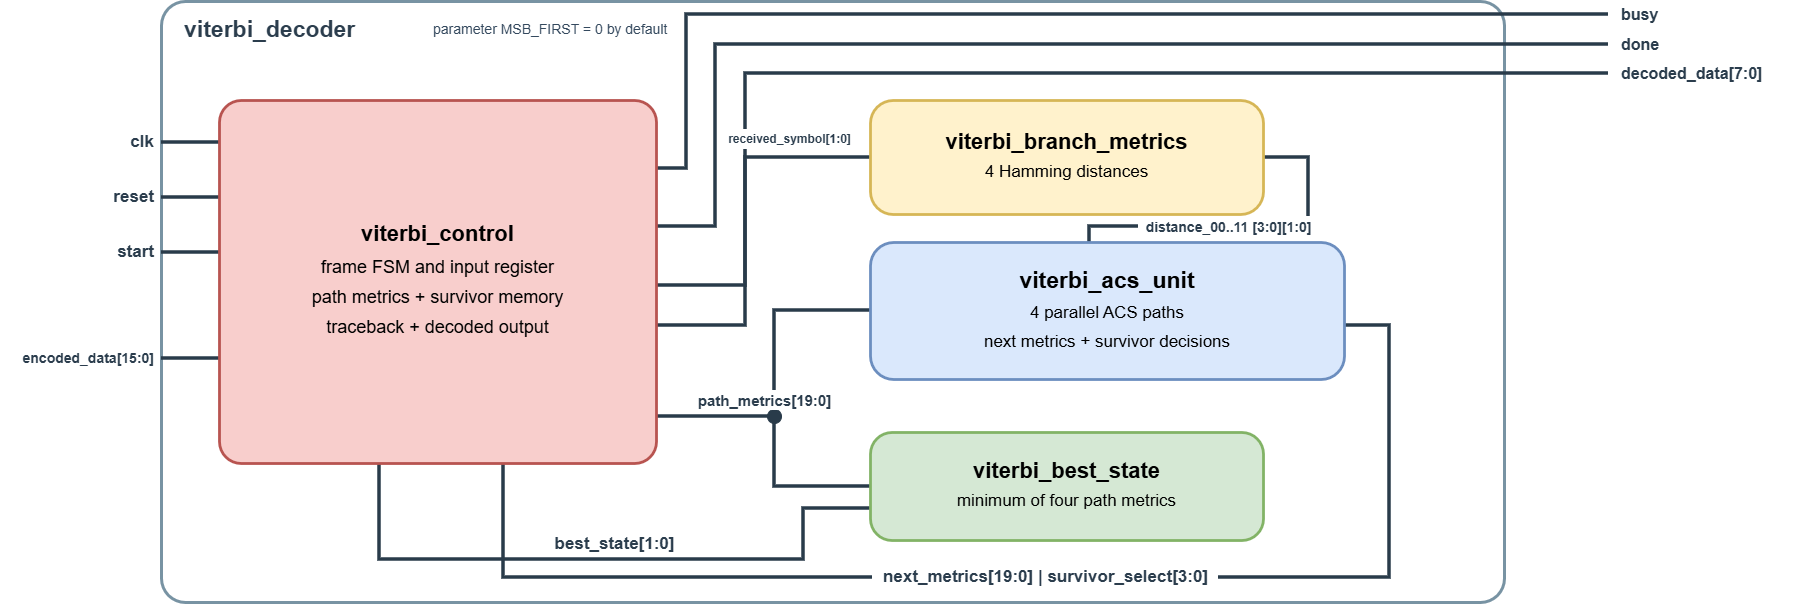

The diagram above was exported from draw.io. Its source (the exported page's mxGraphModel, read from the mxfile embedded in the PNG):
<mxGraphModel dx="2094" dy="869" grid="1" gridSize="10" guides="1" tooltips="1" connect="1" arrows="1" fold="1" page="1" pageScale="1" pageWidth="827" pageHeight="1169" math="0" shadow="0">
  <root>
    <mxCell id="0" />
    <mxCell id="1" parent="0" />
    <mxCell id="container" parent="1" style="rounded=1;arcSize=4;whiteSpace=wrap;html=1;fillColor=#FFFFFF;strokeColor=#7893A3;strokeWidth=3;" value="" vertex="1">
      <mxGeometry height="601" width="1343" x="171" y="71" as="geometry" />
    </mxCell>
    <mxCell id="title" parent="1" style="text;html=1;align=left;verticalAlign=middle;whiteSpace=wrap;strokeColor=none;fillColor=none;fontColor=#2B3D4D;fontSize=23;fontStyle=1;" value="viterbi_decoder" vertex="1">
      <mxGeometry height="32" width="240" x="192" y="83" as="geometry" />
    </mxCell>
    <mxCell id="parameter" parent="1" style="text;html=1;align=left;verticalAlign=middle;whiteSpace=wrap;strokeColor=none;fillColor=none;fontColor=#34495E;fontSize=14;" value="parameter MSB_FIRST = 0 by default" vertex="1">
      <mxGeometry height="24" width="252" x="441" y="87" as="geometry" />
    </mxCell>
    <mxCell id="clk-wire" edge="1" parent="1" style="edgeStyle=none;html=1;endArrow=none;startArrow=none;strokeColor=#293B4A;strokeWidth=3.5;">
      <mxGeometry relative="1" as="geometry">
        <mxPoint x="171" y="212" as="sourcePoint" />
        <mxPoint x="229" y="212" as="targetPoint" />
      </mxGeometry>
    </mxCell>
    <mxCell id="reset-wire" edge="1" parent="1" style="edgeStyle=none;html=1;endArrow=none;startArrow=none;strokeColor=#293B4A;strokeWidth=3.5;">
      <mxGeometry relative="1" as="geometry">
        <mxPoint x="171" y="267" as="sourcePoint" />
        <mxPoint x="229" y="267" as="targetPoint" />
      </mxGeometry>
    </mxCell>
    <mxCell id="start-wire" edge="1" parent="1" style="edgeStyle=none;html=1;endArrow=none;startArrow=none;strokeColor=#293B4A;strokeWidth=3.5;">
      <mxGeometry relative="1" as="geometry">
        <mxPoint x="171" y="322" as="sourcePoint" />
        <mxPoint x="229" y="322" as="targetPoint" />
      </mxGeometry>
    </mxCell>
    <mxCell id="encoded-wire" edge="1" parent="1" style="edgeStyle=none;html=1;endArrow=none;startArrow=none;strokeColor=#293B4A;strokeWidth=3.5;">
      <mxGeometry relative="1" as="geometry">
        <mxPoint x="171" y="428" as="sourcePoint" />
        <mxPoint x="229" y="428" as="targetPoint" />
      </mxGeometry>
    </mxCell>
    <mxCell id="busy-wire" edge="1" parent="1" style="edgeStyle=none;rounded=0;html=1;endArrow=none;startArrow=none;strokeColor=#293B4A;strokeWidth=3.5;">
      <mxGeometry relative="1" as="geometry">
        <Array as="points">
          <mxPoint x="696" y="238" />
          <mxPoint x="696" y="84" />
        </Array>
        <mxPoint x="666" y="238" as="sourcePoint" />
        <mxPoint x="1618" y="84" as="targetPoint" />
      </mxGeometry>
    </mxCell>
    <mxCell id="done-wire" edge="1" parent="1" style="edgeStyle=none;rounded=0;html=1;endArrow=none;startArrow=none;strokeColor=#293B4A;strokeWidth=3.5;">
      <mxGeometry relative="1" as="geometry">
        <Array as="points">
          <mxPoint x="725" y="296" />
          <mxPoint x="725" y="114" />
        </Array>
        <mxPoint x="666" y="296" as="sourcePoint" />
        <mxPoint x="1618" y="114" as="targetPoint" />
      </mxGeometry>
    </mxCell>
    <mxCell id="decoded-wire" edge="1" parent="1" style="edgeStyle=none;rounded=0;html=1;endArrow=none;startArrow=none;strokeColor=#293B4A;strokeWidth=3.5;">
      <mxGeometry relative="1" as="geometry">
        <Array as="points">
          <mxPoint x="755" y="395" />
          <mxPoint x="755" y="143" />
        </Array>
        <mxPoint x="666" y="395" as="sourcePoint" />
        <mxPoint x="1618" y="143" as="targetPoint" />
      </mxGeometry>
    </mxCell>
    <mxCell id="received-wire" edge="1" parent="1" style="edgeStyle=none;rounded=0;html=1;endArrow=none;startArrow=none;strokeColor=#293B4A;strokeWidth=3.5;">
      <mxGeometry relative="1" as="geometry">
        <Array as="points">
          <mxPoint x="755" y="355" />
          <mxPoint x="755" y="227" />
        </Array>
        <mxPoint x="666" y="355" as="sourcePoint" />
        <mxPoint x="880" y="227" as="targetPoint" />
      </mxGeometry>
    </mxCell>
    <mxCell id="distance-wire" edge="1" parent="1" style="edgeStyle=none;rounded=0;html=1;endArrow=none;startArrow=none;strokeColor=#293B4A;strokeWidth=3.5;">
      <mxGeometry relative="1" as="geometry">
        <Array as="points">
          <mxPoint x="1318" y="227" />
          <mxPoint x="1318" y="296" />
          <mxPoint x="1099" y="296" />
        </Array>
        <mxPoint x="1273" y="227" as="sourcePoint" />
        <mxPoint x="1099" y="312" as="targetPoint" />
      </mxGeometry>
    </mxCell>
    <mxCell id="path-metrics-wire" edge="1" parent="1" style="edgeStyle=none;html=1;endArrow=none;startArrow=none;strokeColor=#293B4A;strokeWidth=3.5;">
      <mxGeometry relative="1" as="geometry">
        <mxPoint x="666" y="486" as="sourcePoint" />
        <mxPoint x="784" y="486" as="targetPoint" />
      </mxGeometry>
    </mxCell>
    <mxCell id="metrics-to-acs" edge="1" parent="1" style="edgeStyle=none;rounded=0;html=1;endArrow=none;startArrow=none;strokeColor=#293B4A;strokeWidth=3.5;">
      <mxGeometry relative="1" as="geometry">
        <Array as="points">
          <mxPoint x="784" y="380" />
        </Array>
        <mxPoint x="784" y="486" as="sourcePoint" />
        <mxPoint x="880" y="380" as="targetPoint" />
      </mxGeometry>
    </mxCell>
    <mxCell id="metrics-to-best" edge="1" parent="1" style="edgeStyle=none;rounded=0;html=1;endArrow=none;startArrow=none;strokeColor=#293B4A;strokeWidth=3.5;">
      <mxGeometry relative="1" as="geometry">
        <Array as="points">
          <mxPoint x="784" y="556" />
        </Array>
        <mxPoint x="784" y="486" as="sourcePoint" />
        <mxPoint x="880" y="556" as="targetPoint" />
      </mxGeometry>
    </mxCell>
    <mxCell id="best-state-feedback" edge="1" parent="1" style="edgeStyle=none;rounded=0;html=1;endArrow=none;startArrow=none;strokeColor=#293B4A;strokeWidth=3.5;">
      <mxGeometry relative="1" as="geometry">
        <Array as="points">
          <mxPoint x="813" y="578" />
          <mxPoint x="813" y="629" />
          <mxPoint x="389" y="629" />
        </Array>
        <mxPoint x="880" y="578" as="sourcePoint" />
        <mxPoint x="389" y="533" as="targetPoint" />
      </mxGeometry>
    </mxCell>
    <mxCell id="acs-feedback" edge="1" parent="1" style="edgeStyle=none;rounded=0;html=1;endArrow=none;startArrow=none;strokeColor=#293B4A;strokeWidth=3.5;">
      <mxGeometry relative="1" as="geometry">
        <Array as="points">
          <mxPoint x="1399" y="395" />
          <mxPoint x="1399" y="647" />
          <mxPoint x="513" y="647" />
        </Array>
        <mxPoint x="1354" y="395" as="sourcePoint" />
        <mxPoint x="513" y="533" as="targetPoint" />
      </mxGeometry>
    </mxCell>
    <mxCell id="control" parent="1" style="rounded=1;arcSize=6;whiteSpace=wrap;html=1;fillColor=#f8cecc;strokeColor=#b85450;strokeWidth=2.8;align=center;verticalAlign=middle;" value="&lt;div style=&quot;font-size:22px;font-weight:bold;margin-bottom:5px;&quot;&gt;viterbi_control&lt;/div&gt;&lt;div style=&quot;font-size:18px;line-height:30px;&quot;&gt;frame FSM and input register&lt;br&gt;path metrics + survivor memory&lt;br&gt;traceback + decoded output&lt;/div&gt;" vertex="1">
      <mxGeometry height="363" width="437" x="229" y="170" as="geometry" />
    </mxCell>
    <mxCell id="branch-metrics" parent="1" style="rounded=1;arcSize=20;whiteSpace=wrap;html=1;fillColor=#fff2cc;strokeColor=#d6b656;strokeWidth=2.8;align=center;verticalAlign=middle;" value="&lt;div style=&quot;font-size:22px;font-weight:bold;margin-bottom:3px;&quot;&gt;viterbi_branch_metrics&lt;/div&gt;&lt;div style=&quot;font-size:17px;line-height:28px;&quot;&gt;4 Hamming distances&lt;/div&gt;" vertex="1">
      <mxGeometry height="114" width="393" x="880" y="170" as="geometry" />
    </mxCell>
    <mxCell id="acs-unit" parent="1" style="rounded=1;arcSize=17;whiteSpace=wrap;html=1;fillColor=#dae8fc;strokeColor=#6c8ebf;strokeWidth=2.8;align=center;verticalAlign=middle;" value="&lt;div style=&quot;font-size:23px;font-weight:bold;margin-bottom:3px;&quot;&gt;viterbi_acs_unit&lt;/div&gt;&lt;div style=&quot;font-size:17px;line-height:29px;&quot;&gt;4 parallel ACS paths&lt;br&gt;next metrics + survivor decisions&lt;/div&gt;" vertex="1">
      <mxGeometry height="137" width="474" x="880" y="312" as="geometry" />
    </mxCell>
    <mxCell id="best-state" parent="1" style="rounded=1;arcSize=20;whiteSpace=wrap;html=1;fillColor=#d5e8d4;strokeColor=#82b366;strokeWidth=2.8;align=center;verticalAlign=middle;" value="&lt;div style=&quot;font-size:22px;font-weight:bold;margin-bottom:3px;&quot;&gt;viterbi_best_state&lt;/div&gt;&lt;div style=&quot;font-size:17px;line-height:28px;&quot;&gt;minimum of four path metrics&lt;/div&gt;" vertex="1">
      <mxGeometry height="108" width="393" x="880" y="502" as="geometry" />
    </mxCell>
    <mxCell id="junction" parent="1" style="ellipse;html=1;aspect=fixed;fillColor=#293B4A;strokeColor=#293B4A;" value="" vertex="1">
      <mxGeometry height="14" width="14" x="777" y="479" as="geometry" />
    </mxCell>
    <mxCell id="clk-label" parent="1" style="text;html=1;align=right;verticalAlign=middle;strokeColor=none;fillColor=none;fontColor=#2B3D4D;fontSize=17;fontStyle=1;" value="clk" vertex="1">
      <mxGeometry height="28" width="50" x="115" y="198" as="geometry" />
    </mxCell>
    <mxCell id="reset-label" parent="1" style="text;html=1;align=right;verticalAlign=middle;strokeColor=none;fillColor=none;fontColor=#2B3D4D;fontSize=17;fontStyle=1;" value="reset" vertex="1">
      <mxGeometry height="28" width="65" x="100" y="253" as="geometry" />
    </mxCell>
    <mxCell id="start-label" parent="1" style="text;html=1;align=right;verticalAlign=middle;strokeColor=none;fillColor=none;fontColor=#2B3D4D;fontSize=17;fontStyle=1;" value="start" vertex="1">
      <mxGeometry height="28" width="65" x="100" y="308" as="geometry" />
    </mxCell>
    <mxCell id="encoded-label" parent="1" style="text;html=1;align=right;verticalAlign=middle;strokeColor=none;fillColor=none;fontColor=#2B3D4D;fontSize=14;fontStyle=1;" value="encoded_data[15:0]" vertex="1">
      <mxGeometry height="28" width="155" x="10" y="414" as="geometry" />
    </mxCell>
    <mxCell id="busy-label" parent="1" style="text;html=1;align=left;verticalAlign=middle;strokeColor=none;fillColor=none;fontColor=#2B3D4D;fontSize=16;fontStyle=1;" value="busy" vertex="1">
      <mxGeometry height="28" width="90" x="1629" y="70" as="geometry" />
    </mxCell>
    <mxCell id="done-label" parent="1" style="text;html=1;align=left;verticalAlign=middle;strokeColor=none;fillColor=none;fontColor=#2B3D4D;fontSize=16;fontStyle=1;" value="done" vertex="1">
      <mxGeometry height="28" width="90" x="1629" y="100" as="geometry" />
    </mxCell>
    <mxCell id="decoded-label" parent="1" style="text;html=1;align=left;verticalAlign=middle;strokeColor=none;fillColor=none;fontColor=#2B3D4D;fontSize=16;fontStyle=1;" value="decoded_data[7:0]" vertex="1">
      <mxGeometry height="28" width="180" x="1629" y="129" as="geometry" />
    </mxCell>
    <mxCell id="received-label" parent="1" style="text;html=1;align=center;verticalAlign=middle;strokeColor=none;fillColor=#FFFFFF;fontColor=#2B3D4D;fontSize=12;fontStyle=1;spacing=0;" value="received_symbol[1:0]" vertex="1">
      <mxGeometry height="20" width="130" x="734" y="199" as="geometry" />
    </mxCell>
    <mxCell id="distance-label" parent="1" style="text;html=1;align=center;verticalAlign=middle;strokeColor=none;fillColor=#FFFFFF;fontColor=#2B3D4D;fontSize=14;fontStyle=1;spacing=0;" value="distance_00..11 [3:0][1:0]" vertex="1">
      <mxGeometry height="21" width="179" x="1148" y="286" as="geometry" />
    </mxCell>
    <mxCell id="metrics-label" parent="1" style="text;html=1;align=center;verticalAlign=middle;strokeColor=none;fillColor=#FFFFFF;fontColor=#2B3D4D;fontSize=15;fontStyle=1;spacing=0;" value="path_metrics[19:0]" vertex="1">
      <mxGeometry height="20" width="149" x="699" y="460" as="geometry" />
    </mxCell>
    <mxCell id="best-state-label" parent="1" style="text;html=1;align=center;verticalAlign=middle;strokeColor=none;fillColor=none;fontColor=#2B3D4D;fontSize=17;fontStyle=1;" value="best_state[1:0]" vertex="1">
      <mxGeometry height="25" width="140" x="554" y="601" as="geometry" />
    </mxCell>
    <mxCell id="feedback-label" parent="1" style="text;html=1;align=center;verticalAlign=middle;strokeColor=none;fillColor=#FFFFFF;fontColor=#2B3D4D;fontSize=17;fontStyle=1;spacing=0;" value="next_metrics[19:0]  |  survivor_select[3:0]" vertex="1">
      <mxGeometry height="24" width="346" x="882" y="635" as="geometry" />
    </mxCell>
  </root>
</mxGraphModel>